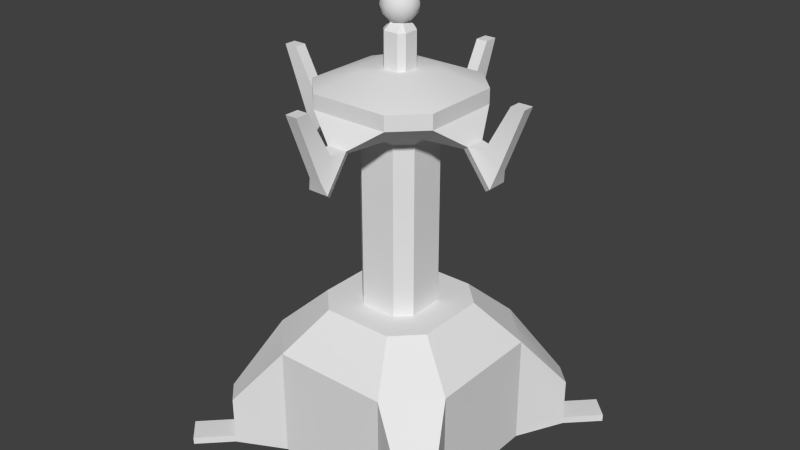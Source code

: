 # Source: ShieldGenerator.blend  (saved by Blender 2.74.0; exported with 4.5.12 LTS)
import bpy
from mathutils import Matrix  # noqa: F401  (used for matrix-valued properties, if any)

bpy.ops.wm.read_factory_settings(use_empty=True)
scene = bpy.context.scene
scene.name = 'Scene'

# ---- collections
col_collection_1 = bpy.data.collections.new('Collection 1'); scene.collection.children.link(col_collection_1)

# ---- materials (node trees are filled in below, after node groups)
mat_material = bpy.data.materials.new('Material')
mat_material.alpha_threshold = 0.0
mat_material.use_transparent_shadow = False
mat_material.roughness = 0.5
mat_material.line_color = (0.0, 0.0, 0.0, 1.0)

# ---- material node trees

# ---- world
world_world = bpy.data.worlds.new('World'); scene.world = world_world
world_world.color = (0.05088, 0.05088, 0.05088)
world_world.use_sun_shadow = False
world_world.sun_shadow_jitter_overblur = 0.0
world_world.cycles.sampling_method = 'MANUAL'
world_world.cycles.sample_map_resolution = 256

# ---- meshes
me_cube = bpy.data.meshes.new('Cube')
me_cube.from_pydata([(0.175, 0.3011, 0.0003151), (0.3011, 0.175, 0.0003151), (0.3011, -0.175, 0.0003151), (0.175, -0.3011, 0.0003151), (-0.175, -0.3011, 0.0003151), (-0.3011, -0.175, 0.0003151), (-0.3011, 0.175, 0.0003151), (-0.175, 0.3011, 0.0003151), (0.3011, 0.175, 0.3308), (0.175, 0.3011, 0.3308), (0.175, -0.3011, 0.3308), (0.3011, -0.175, 0.3308), (-0.3011, -0.175, 0.3308), (-0.175, -0.3011, 0.3308), (-0.175, 0.3011, 0.3308), (-0.3011, 0.175, 0.3308), (0.3011, 0.175, 0.0003151), (0.175, 0.3011, 0.0003151), (0.175, 0.3011, 0.3308), (0.3011, 0.175, 0.3308), (0.175, -0.3011, 0.0003151), (0.3011, -0.175, 0.0003151), (0.3011, -0.175, 0.3308), (0.175, -0.3011, 0.3308), (-0.3011, -0.175, 0.0003151), (-0.175, -0.3011, 0.0003151), (-0.175, -0.3011, 0.3308), (-0.3011, -0.175, 0.3308), (-0.175, 0.3011, 0.0003151), (-0.3011, 0.175, 0.0003151), (-0.3011, 0.175, 0.3308), (-0.175, 0.3011, 0.3308), (0.3735, 0.317, 0.0001719), (0.317, 0.3735, 0.0001719), (0.317, 0.3735, 0.1485), (0.3735, 0.317, 0.1485), (0.317, -0.3735, 0.0001719), (0.3735, -0.317, 0.0001719), (0.3735, -0.317, 0.1485), (0.317, -0.3735, 0.1485), (-0.3735, -0.317, 0.0001719), (-0.317, -0.3735, 0.0001719), (-0.317, -0.3735, 0.1485), (-0.3735, -0.317, 0.1485), (-0.317, 0.3735, 0.0001719), (-0.3735, 0.317, 0.0001719), (-0.3735, 0.317, 0.1485), (-0.317, 0.3735, 0.1485), (0.175, 0.3011, 0.0481), (0.3011, 0.175, 0.0481), (0.3011, -0.175, 0.0481), (0.175, -0.3011, 0.0481), (-0.175, -0.3011, 0.0481), (-0.3011, -0.175, 0.0481), (-0.3011, 0.175, 0.0481), (-0.175, 0.3011, 0.0481), (0.175, 0.3011, 0.0481), (0.3011, 0.175, 0.0481), (0.3011, -0.175, 0.0481), (0.175, -0.3011, 0.0481), (-0.175, -0.3011, 0.0481), (-0.3011, -0.175, 0.0481), (-0.3011, 0.175, 0.0481), (-0.175, 0.3011, 0.0481), (0.317, 0.3735, 0.02162), (0.3735, 0.317, 0.02162), (0.3735, -0.317, 0.02162), (0.317, -0.3735, 0.02162), (-0.317, -0.3735, 0.02162), (-0.3735, -0.317, 0.02162), (-0.3735, 0.317, 0.02162), (-0.317, 0.3735, 0.02162), (0.4599, 0.4033, 0.0001719), (0.4033, 0.4599, 0.0001719), (0.4599, 0.4033, 0.02162), (0.4033, -0.4599, 0.0001719), (0.4599, -0.4033, 0.0001719), (0.4033, -0.4599, 0.02162), (-0.4599, -0.4033, 0.0001719), (-0.4033, -0.4599, 0.0001719), (-0.4599, -0.4033, 0.02162), (-0.4033, 0.4599, 0.0001719), (-0.4599, 0.4033, 0.0001719), (-0.4033, 0.4599, 0.02162), (0.4033, 0.4599, 0.02162), (0.4599, -0.4033, 0.02162), (-0.4033, -0.4599, 0.02162), (-0.4599, 0.4033, 0.02162), (0.1056, 0.1816, 0.4458), (0.1816, 0.1056, 0.4458), (0.1816, -0.1056, 0.4458), (0.1056, -0.1816, 0.4458), (-0.1056, -0.1816, 0.4458), (-0.1816, -0.1056, 0.4458), (-0.1816, 0.1056, 0.4458), (-0.1056, 0.1816, 0.4458), (0.05422, 0.09326, 0.4458), (0.09326, 0.05422, 0.4458), (0.09326, -0.05422, 0.4458), (0.05422, -0.09326, 0.4458), (-0.05422, -0.09326, 0.4458), (-0.09326, -0.05422, 0.4458), (-0.09326, 0.05422, 0.4458), (-0.05422, 0.09326, 0.4458), (0.05422, 0.09326, 0.9538), (0.09326, 0.05422, 0.9538), (0.09326, -0.05422, 0.9538), (0.05422, -0.09326, 0.9538), (-0.05422, -0.09326, 0.9538), (-0.09326, -0.05422, 0.9538), (-0.09326, 0.05422, 0.9538), (-0.05422, 0.09326, 0.9538), (0.07432, 0.1278, 0.9857), (0.1278, 0.07431, 0.9857), (0.1278, -0.07432, 0.9857), (0.07431, -0.1278, 0.9857), (-0.07432, -0.1278, 0.9857), (-0.1278, -0.07432, 0.9857), (-0.1278, 0.07431, 0.9857), (-0.07432, 0.1278, 0.9857), (0.1165, 0.2003, 1.04), (0.2003, 0.1165, 1.04), (0.2003, -0.1165, 1.04), (0.1165, -0.2003, 1.04), (-0.1165, -0.2003, 1.04), (-0.2003, -0.1165, 1.04), (-0.2003, 0.1165, 1.04), (-0.1165, 0.2003, 1.04), (-0.01959, 0.2234, 0.9657), (0.01959, 0.2234, 0.9657), (0.2234, 0.01959, 0.9657), (0.2234, -0.01959, 0.9657), (0.01959, -0.2234, 0.9657), (-0.01959, -0.2234, 0.9657), (-0.2234, -0.01959, 0.9657), (-0.2234, 0.01959, 0.9657), (-0.0307, 0.2425, 0.9798), (0.0307, 0.2425, 0.9798), (0.2425, 0.0307, 0.9798), (0.2425, -0.0307, 0.9798), (0.0307, -0.2425, 0.9798), (-0.0307, -0.2425, 0.9798), (-0.2425, -0.0307, 0.9798), (-0.2425, 0.0307, 0.9798), (-0.01959, 0.2942, 0.8703), (0.01959, 0.2942, 0.8703), (0.2942, 0.01959, 0.8703), (0.2942, -0.01959, 0.8703), (0.01959, -0.2942, 0.8703), (-0.01959, -0.2942, 0.8703), (-0.2942, -0.01959, 0.8703), (-0.2942, 0.01959, 0.8703), (-0.0307, 0.3133, 0.8845), (0.0307, 0.3133, 0.8845), (0.3133, 0.0307, 0.8845), (0.3133, -0.0307, 0.8845), (0.0307, -0.3133, 0.8845), (-0.0307, -0.3133, 0.8845), (-0.3133, -0.0307, 0.8845), (-0.3133, 0.0307, 0.8845), (-0.01735, 0.2836, 0.9781), (0.01735, 0.2836, 0.9781), (0.2836, 0.01735, 0.9781), (0.2836, -0.01735, 0.9781), (0.01735, -0.2836, 0.9781), (-0.01735, -0.2836, 0.9781), (-0.2836, -0.01735, 0.9781), (-0.2836, 0.01735, 0.9781), (-0.01735, 0.3236, 0.9243), (0.01735, 0.3236, 0.9243), (0.3236, 0.01735, 0.9243), (0.3236, -0.01735, 0.9243), (0.01735, -0.3236, 0.9243), (-0.01735, -0.3236, 0.9243), (-0.3236, -0.01735, 0.9243), (-0.3236, 0.01735, 0.9243), (-0.01735, 0.3546, 1.11), (0.01735, 0.3546, 1.11), (0.3546, 0.01735, 1.11), (0.3546, -0.01735, 1.11), (0.01735, -0.3546, 1.11), (-0.01735, -0.3546, 1.11), (-0.3546, -0.01735, 1.11), (-0.3546, 0.01735, 1.11), (-0.01735, 0.3946, 1.11), (0.01735, 0.3946, 1.11), (0.3946, 0.01735, 1.11), (0.3946, -0.01735, 1.11), (0.01735, -0.3946, 1.11), (-0.01735, -0.3946, 1.11), (-0.3946, -0.01735, 1.11), (-0.3946, 0.01735, 1.11), (0.1165, 0.2003, 1.083), (0.2003, 0.1165, 1.083), (0.2003, -0.1165, 1.083), (0.1165, -0.2003, 1.083), (-0.1165, -0.2003, 1.083), (-0.2003, -0.1165, 1.083), (-0.2003, 0.1165, 1.083), (-0.1165, 0.2003, 1.083), (0.05457, 0.09387, 1.126), (0.09387, 0.05457, 1.126), (0.09387, -0.05457, 1.126), (0.05457, -0.09387, 1.126), (-0.05457, -0.09387, 1.126), (-0.09387, -0.05457, 1.126), (-0.09387, 0.05457, 1.126), (-0.05457, 0.09387, 1.126), (0.0216, 0.03715, 1.126), (0.03715, 0.0216, 1.126), (0.03715, -0.0216, 1.126), (0.0216, -0.03715, 1.126), (-0.0216, -0.03715, 1.126), (-0.03715, -0.0216, 1.126), (-0.03715, 0.0216, 1.126), (-0.0216, 0.03715, 1.126), (0.0216, 0.03715, 1.226), (0.03715, 0.0216, 1.226), (0.03715, -0.0216, 1.226), (0.0216, -0.03715, 1.226), (-0.0216, -0.03715, 1.226), (-0.03715, -0.0216, 1.226), (-0.03715, 0.0216, 1.226), (-0.0216, 0.03715, 1.226), (0.03834, -0.02785, 1.269), (-0.01464, -0.04507, 1.269), (-0.04739, -2.535e-09, 1.269), (-0.01464, 0.04507, 1.269), (0.03834, 0.02785, 1.269), (0.01464, -0.04507, 1.316), (-0.03834, -0.02785, 1.316), (-0.03834, 0.02785, 1.316), (0.01464, 0.04507, 1.316), (0.04739, -2.535e-09, 1.316), (-8.943e-09, -2.535e-09, 1.346), (-0.008607, -0.02649, 1.248), (0.02253, -0.01637, 1.248), (0.01393, -0.04286, 1.265), (0.04507, -2.535e-09, 1.265), (0.02253, 0.01637, 1.248), (-0.02785, -2.535e-09, 1.248), (-0.03646, -0.02649, 1.265), (-0.008607, 0.02649, 1.248), (-0.03646, 0.02649, 1.265), (0.01393, 0.04286, 1.265), (0.05039, -0.01637, 1.293), (0.05039, 0.01637, 1.293), (-8.943e-09, -0.05298, 1.293), (0.03114, -0.04286, 1.293), (-0.05039, -0.01637, 1.293), (-0.03114, -0.04286, 1.293), (-0.03114, 0.04286, 1.293), (-0.05039, 0.01637, 1.293), (0.03114, 0.04286, 1.293), (-8.943e-09, 0.05298, 1.293), (0.03646, -0.02649, 1.32), (-0.01393, -0.04286, 1.32), (-0.04507, -2.535e-09, 1.32), (-0.01393, 0.04286, 1.32), (0.03646, 0.02649, 1.32), (0.008607, -0.02649, 1.338), (0.02785, -2.535e-09, 1.338), (-0.02253, -0.01637, 1.338), (-0.02253, 0.01637, 1.338), (0.008607, 0.02649, 1.338)], [(11, 22), (9, 18)], [(48, 0, 7, 55), (51, 10, 13, 52), (53, 12, 15, 54), (15, 12, 93, 94), (49, 8, 11, 50), (70, 71, 83, 87), (27, 12, 53, 61, 69, 43), (23, 10, 51, 59, 67, 39), (48, 18, 34, 64, 56, 9), (0, 1, 2, 3, 4, 5, 6, 7), (11, 8, 89, 90), (36, 37, 76, 75), (25, 4, 52, 60, 68, 41), (14, 31, 47, 46, 30, 15), (9, 14, 95, 88), (32, 33, 73, 72), (10, 11, 90, 91), (49, 16, 32, 65, 57, 1), (9, 19, 35, 34, 18, 8), (53, 24, 40, 69, 61, 5), (52, 26, 42, 68, 60, 13), (94, 93, 101, 102), (71, 44, 81, 83), (14, 15, 94, 95), (64, 65, 74, 84), (31, 14, 55, 63, 71, 47), (64, 34, 35, 65), (66, 38, 39, 67), (68, 42, 43, 69), (70, 46, 47, 71), (69, 40, 78, 80), (8, 9, 88, 89), (17, 0, 48, 56, 64, 33), (21, 2, 50, 58, 66, 37), (4, 25, 41, 40, 24, 5), (12, 27, 43, 42, 26, 13), (13, 10, 91, 92), (33, 64, 84, 73), (12, 13, 92, 93), (67, 36, 75, 77), (0, 17, 33, 32, 16, 1), (19, 8, 49, 57, 65, 35), (54, 30, 46, 70, 62, 15), (7, 6, 29, 45, 44, 28), (44, 45, 82, 81), (68, 69, 80, 86), (76, 85, 77, 75), (37, 66, 85, 76), (66, 67, 77, 85), (41, 68, 86, 79), (40, 41, 79, 78), (29, 6, 54, 62, 70, 45), (45, 70, 87, 82), (65, 32, 72, 74), (73, 84, 74, 72), (50, 22, 38, 66, 58, 11), (2, 21, 37, 36, 20, 3), (82, 87, 83, 81), (55, 28, 44, 71, 63, 7), (11, 23, 39, 38, 22, 10), (51, 20, 36, 67, 59, 3), (79, 86, 80, 78), (1, 49, 50, 2), (5, 53, 54, 6), (3, 51, 52, 4), (9, 48, 55, 14), (102, 101, 109, 110), (92, 91, 99, 100), (90, 89, 97, 98), (88, 95, 103, 96), (95, 94, 102, 103), (93, 92, 100, 101), (91, 90, 98, 99), (89, 88, 96, 97), (110, 109, 117, 118), (100, 99, 107, 108), (98, 97, 105, 106), (96, 103, 111, 104), (103, 102, 110, 111), (101, 100, 108, 109), (99, 98, 106, 107), (97, 96, 104, 105), (124, 116, 133, 141), (108, 107, 115, 116), (106, 105, 113, 114), (104, 111, 119, 112), (111, 110, 118, 119), (109, 108, 116, 117), (107, 106, 114, 115), (105, 104, 112, 113), (126, 125, 197, 198), (112, 119, 128, 129), (122, 114, 131, 139), (116, 115, 132, 133), (119, 118, 126, 127), (117, 116, 124, 125), (115, 114, 122, 123), (113, 112, 120, 121), (137, 129, 145, 153), (135, 134, 150, 151), (157, 156, 172, 173), (138, 139, 163, 162), (126, 118, 135, 143), (123, 124, 141, 140), (127, 120, 137, 136), (119, 127, 136, 128), (118, 117, 134, 135), (113, 121, 138, 130), (114, 113, 130, 131), (115, 123, 140, 132), (117, 125, 142, 134), (125, 126, 143, 142), (121, 122, 139, 138), (120, 112, 129, 137), (151, 150, 158, 159), (149, 148, 156, 157), (147, 146, 154, 155), (145, 144, 152, 153), (131, 130, 146, 147), (139, 131, 147, 155), (141, 133, 149, 157), (143, 135, 151, 159), (139, 155, 171, 163), (142, 143, 167, 166), (128, 136, 152, 144), (133, 132, 148, 149), (130, 138, 154, 146), (129, 128, 144, 145), (132, 140, 156, 148), (134, 142, 158, 150), (166, 167, 183, 182), (171, 170, 186, 187), (175, 174, 190, 191), (167, 175, 191, 183), (143, 159, 175, 167), (156, 140, 164, 172), (153, 152, 168, 169), (141, 157, 173, 165), (137, 153, 169, 161), (140, 141, 165, 164), (159, 158, 174, 175), (154, 138, 162, 170), (152, 136, 160, 168), (136, 137, 161, 160), (155, 154, 170, 171), (158, 142, 166, 174), (178, 179, 187, 186), (182, 183, 191, 190), (180, 181, 189, 188), (176, 177, 185, 184), (172, 164, 180, 188), (162, 163, 179, 178), (161, 169, 185, 177), (170, 162, 178, 186), (174, 166, 182, 190), (173, 172, 188, 189), (169, 168, 184, 185), (168, 160, 176, 184), (164, 165, 181, 180), (165, 173, 189, 181), (160, 161, 177, 176), (163, 171, 187, 179), (198, 197, 205, 206), (124, 123, 195, 196), (122, 121, 193, 194), (120, 127, 199, 192), (127, 126, 198, 199), (125, 124, 196, 197), (123, 122, 194, 195), (121, 120, 192, 193), (206, 205, 213, 214), (196, 195, 203, 204), (194, 193, 201, 202), (192, 199, 207, 200), (199, 198, 206, 207), (197, 196, 204, 205), (195, 194, 202, 203), (193, 192, 200, 201), (214, 213, 221, 222), (204, 203, 211, 212), (202, 201, 209, 210), (200, 207, 215, 208), (207, 206, 214, 215), (205, 204, 212, 213), (203, 202, 210, 211), (201, 200, 208, 209), (217, 216, 223, 222, 221, 220, 219, 218), (212, 211, 219, 220), (210, 209, 217, 218), (208, 215, 223, 216), (215, 214, 222, 223), (213, 212, 220, 221), (211, 210, 218, 219), (209, 208, 216, 217), (224, 236, 238), (224, 238, 245), (225, 237, 247), (226, 241, 249), (227, 243, 251), (228, 244, 253), (224, 245, 248), (225, 247, 250), (226, 249, 252), (227, 251, 254), (228, 253, 246), (229, 255, 260), (230, 256, 262), (231, 257, 263), (232, 258, 264), (233, 259, 261), (261, 264, 234), (261, 259, 264), (259, 232, 264), (264, 263, 234), (264, 258, 263), (258, 231, 263), (263, 262, 234), (263, 257, 262), (257, 230, 262), (262, 260, 234), (262, 256, 260), (256, 229, 260), (260, 261, 234), (260, 255, 261), (255, 233, 261), (246, 259, 233), (246, 253, 259), (253, 232, 259), (254, 258, 232), (254, 251, 258), (251, 231, 258), (252, 257, 231), (252, 249, 257), (249, 230, 257), (250, 256, 230), (250, 247, 256), (247, 229, 256), (248, 255, 229), (248, 245, 255), (245, 233, 255), (253, 254, 232), (253, 244, 254), (244, 227, 254), (251, 252, 231), (251, 243, 252), (243, 226, 252), (249, 250, 230), (249, 241, 250), (241, 225, 250), (247, 248, 229), (247, 237, 248), (237, 224, 248), (245, 246, 233), (245, 238, 246), (238, 228, 246), (239, 244, 228), (239, 242, 244), (242, 227, 244), (242, 243, 227), (242, 240, 243), (240, 226, 243), (240, 241, 226), (240, 235, 241), (235, 225, 241), (238, 239, 228), (238, 236, 239), (235, 237, 225), (235, 236, 237), (236, 224, 237), (220, 235, 240, 221), (242, 223, 222, 240), (235, 220, 219, 236), (236, 218, 217, 239), (223, 242, 239, 216), (216, 239, 217), (218, 236, 219), (221, 240, 222)])
me_cube.polygons.foreach_set('use_smooth', [True] * 277)
_uv = me_cube.uv_layers.new(name='UVMap')
_uv.uv.foreach_set('vector', [0.4796, 0.8992, 0.4647, 0.9025, 0.4675, 0.7912, 0.4807, 0.7914, 0.07643, 0.3395, 0.1584, 0.3065, 0.1176, 0.205, 0.03562, 0.2379, 0.1055, 0.07761, 0.1361, 0.1492, 0.2271, 0.101, 0.1926, 0.03414, 0.2271, 0.101, 0.1361, 0.1492, 0.1818, 0.1796, 0.2318, 0.1494, 0.3051, 0.3973, 0.2405, 0.4307, 0.1991, 0.3508, 0.2637, 0.3174, 0.4796, 0.7389, 0.4862, 0.7613, 0.4833, 0.7574, 0.4843, 0.7585, 0.1349, 0.1493, 0.1361, 0.1492, 0.1055, 0.07761, 0.1045, 0.07808, 0.05302, 0.1001, 0.07737, 0.1303, 0.159, 0.3079, 0.1584, 0.3065, 0.07643, 0.3395, 0.07702, 0.3409, 0.0975, 0.3896, 0.1247, 0.3658, 0.2863, 0.5286, 0.234, 0.4764, 0.2969, 0.4584, 0.3261, 0.4584, 0.3142, 0.4984, 0.233, 0.4773, 0.4647, 0.9025, 0.4293, 0.931, 0.33, 0.9488, 0.2997, 0.9152, 0.279, 0.8149, 0.3106, 0.7756, 0.4342, 0.7449, 0.4675, 0.7912, 0.1991, 0.3508, 0.2405, 0.4307, 0.1948, 0.4338, 0.1694, 0.3863, 0.2798, 0.9502, 0.2939, 0.9606, 0.284, 0.9559, 0.2849, 0.9563, 0.2789, 0.8145, 0.279, 0.8149, 0.2654, 0.8214, 0.2654, 0.8212, 0.2549, 0.7785, 0.2611, 0.778, 0.2762, 0.1059, 0.2759, 0.105, 0.2812, 0.05711, 0.2629, 0.1672, 0.2283, 0.1003, 0.2271, 0.101, 0.233, 0.4773, 0.1695, 0.5433, 0.1509, 0.5001, 0.1892, 0.4603, 0.4618, 0.9536, 0.4735, 0.9407, 0.4677, 0.95, 0.4681, 0.9491, 0.1584, 0.3065, 0.2052, 0.3373, 0.1694, 0.3863, 0.1982, 0.2663, 0.4315, 0.9429, 0.4295, 0.9309, 0.4272, 0.919, 0.4653, 0.9536, 0.4701, 0.9793, 0.4293, 0.931, 0.233, 0.4773, 0.2413, 0.4309, 0.2956, 0.4415, 0.2969, 0.4584, 0.2459, 0.4789, 0.2405, 0.4307, 0.3071, 0.7628, 0.3104, 0.7756, 0.2697, 0.7612, 0.266, 0.7623, 0.2532, 0.7362, 0.3106, 0.7756, 0.03562, 0.2379, 0.117, 0.2035, 0.06072, 0.1483, 0.03344, 0.1173, 0.0001384, 0.158, 0.1176, 0.205, 0.2318, 0.1494, 0.1818, 0.1796, 0.2072, 0.1944, 0.2339, 0.1782, 0.4862, 0.7613, 0.4834, 0.7625, 0.4832, 0.7567, 0.4833, 0.7574, 0.2762, 0.1059, 0.2271, 0.101, 0.2318, 0.1494, 0.2615, 0.1535, 0.4793, 0.9417, 0.4653, 0.9536, 0.4674, 0.9494, 0.4671, 0.9505, 0.2759, 0.105, 0.2762, 0.1059, 0.3261, 0.07133, 0.3255, 0.07046, 0.3013, 0.03364, 0.2812, 0.05711, 0.3261, 0.4584, 0.2969, 0.4584, 0.2956, 0.4415, 0.325, 0.4373, 0.116, 0.4074, 0.1392, 0.3804, 0.1247, 0.3658, 0.0975, 0.3896, 0.03344, 0.1173, 0.06072, 0.1483, 0.07737, 0.1303, 0.05302, 0.1001, 0.285, 0.02063, 0.2643, 0.04655, 0.2812, 0.05711, 0.3013, 0.03364, 0.266, 0.7623, 0.2697, 0.7612, 0.2643, 0.7678, 0.265, 0.7674, 0.2405, 0.4307, 0.233, 0.4773, 0.1892, 0.4603, 0.1948, 0.4338, 0.4648, 0.9029, 0.4647, 0.9025, 0.4796, 0.8992, 0.4796, 0.8995, 0.4793, 0.9417, 0.4735, 0.9407, 0.3296, 0.949, 0.33, 0.9488, 0.3349, 0.9622, 0.3347, 0.9623, 0.2936, 0.9664, 0.2939, 0.9606, 0.279, 0.8149, 0.2789, 0.8145, 0.2611, 0.778, 0.2697, 0.7612, 0.007432, 0.9647, 0.3106, 0.7756, 0.1361, 0.1492, 0.1349, 0.1493, 0.07737, 0.1303, 0.06072, 0.1483, 0.06699, 0.25, 0.1176, 0.205, 0.1176, 0.205, 0.1584, 0.3065, 0.1982, 0.2663, 0.1728, 0.2091, 0.4735, 0.9407, 0.4793, 0.9417, 0.4671, 0.9505, 0.4677, 0.95, 0.1361, 0.1492, 0.1176, 0.205, 0.1728, 0.2091, 0.1818, 0.1796, 0.2802, 0.9538, 0.2798, 0.9502, 0.2849, 0.9563, 0.2847, 0.9556, 0.4647, 0.9025, 0.4648, 0.9029, 0.4735, 0.9407, 0.4618, 0.9536, 0.007432, 0.9647, 0.4293, 0.931, 0.2411, 0.4319, 0.2405, 0.4307, 0.3051, 0.3973, 0.3056, 0.3984, 0.325, 0.4373, 0.2956, 0.4415, 0.1926, 0.03414, 0.2283, 0.1003, 0.2643, 0.04655, 0.285, 0.02063, 0.2481, 0.0001384, 0.2271, 0.101, 0.4675, 0.7912, 0.4342, 0.7449, 0.4344, 0.7445, 0.4759, 0.7466, 0.4834, 0.7625, 0.4681, 0.7903, 0.4834, 0.7625, 0.4759, 0.7466, 0.484, 0.7576, 0.4832, 0.7567, 0.2549, 0.7785, 0.266, 0.7623, 0.265, 0.7674, 0.265, 0.7661, 0.284, 0.9559, 0.2835, 0.9553, 0.2847, 0.9556, 0.2849, 0.9563, 0.2939, 0.9606, 0.2936, 0.9664, 0.2835, 0.9553, 0.284, 0.9559, 0.2936, 0.9664, 0.2802, 0.9538, 0.2847, 0.9556, 0.2835, 0.9553, 0.2611, 0.778, 0.2549, 0.7785, 0.265, 0.7661, 0.2645, 0.7668, 0.2697, 0.7612, 0.2611, 0.778, 0.2645, 0.7668, 0.2643, 0.7678, 0.4344, 0.7445, 0.4342, 0.7449, 0.4268, 0.7281, 0.427, 0.728, 0.4796, 0.7389, 0.4759, 0.7466, 0.4759, 0.7466, 0.4796, 0.7389, 0.4843, 0.7585, 0.484, 0.7576, 0.4653, 0.9536, 0.4618, 0.9536, 0.4681, 0.9491, 0.4674, 0.9494, 0.4677, 0.95, 0.4671, 0.9505, 0.4674, 0.9494, 0.4681, 0.9491, 0.2637, 0.3174, 0.1985, 0.3497, 0.1392, 0.3804, 0.116, 0.4074, 0.1623, 0.4281, 0.1991, 0.3508, 0.33, 0.9488, 0.3296, 0.949, 0.2939, 0.9606, 0.3117, 0.9128, 0.2998, 0.9154, 0.2997, 0.9152, 0.484, 0.7576, 0.4843, 0.7585, 0.4833, 0.7574, 0.4832, 0.7567, 0.4807, 0.7914, 0.4675, 0.7909, 0.4834, 0.7625, 0.4862, 0.7613, 0.4781, 0.7944, 0.4675, 0.7912, 0.2052, 0.3373, 0.1579, 0.3073, 0.1247, 0.3658, 0.1392, 0.3804, 0.1985, 0.3497, 0.1584, 0.3065, 0.2878, 0.9179, 0.2998, 0.9154, 0.2798, 0.9502, 0.2802, 0.9538, 0.254, 0.9609, 0.2997, 0.9152, 0.2645, 0.7668, 0.265, 0.7661, 0.265, 0.7674, 0.2643, 0.7678, 0.4293, 0.931, 0.4315, 0.9429, 0.3349, 0.9622, 0.33, 0.9488, 0.3106, 0.7756, 0.3071, 0.7628, 0.4268, 0.7281, 0.4342, 0.7449, 0.2997, 0.9152, 0.2878, 0.9179, 0.2654, 0.8214, 0.279, 0.8149, 0.233, 0.4773, 0.2863, 0.5286, 0.2228, 0.5946, 0.1695, 0.5433, 0.4987, 0.2944, 0.4983, 0.4112, 0.4138, 0.3511, 0.4123, 0.35, 0.1728, 0.2091, 0.1982, 0.2663, 0.2163, 0.2408, 0.2025, 0.2105, 0.1694, 0.3863, 0.1948, 0.4338, 0.1691, 0.434, 0.1553, 0.4093, 0.2982, 0.2029, 0.2615, 0.1535, 0.2498, 0.1808, 0.2686, 0.2062, 0.2615, 0.1535, 0.2318, 0.1494, 0.2339, 0.1782, 0.2498, 0.1808, 0.1818, 0.1796, 0.1728, 0.2091, 0.2025, 0.2105, 0.2072, 0.1944, 0.1982, 0.2663, 0.2291, 0.2778, 0.2321, 0.2467, 0.2163, 0.2408, 0.1948, 0.4338, 0.2982, 0.2029, 0.2686, 0.2062, 0.2662, 0.2222, 0.5893, 0.03096, 0.5895, 0.09449, 0.5801, 0.08584, 0.581, 0.04365, 0.4701, 0.4382, 0.3536, 0.4381, 0.4136, 0.3536, 0.4145, 0.3522, 0.3264, 0.4099, 0.3264, 0.2931, 0.4109, 0.3533, 0.4124, 0.3542, 0.3545, 0.2659, 0.4716, 0.2659, 0.4111, 0.3507, 0.4103, 0.3522, 0.4716, 0.2659, 0.4987, 0.2944, 0.4123, 0.35, 0.4111, 0.3507, 0.4983, 0.4112, 0.4701, 0.4382, 0.4145, 0.3522, 0.4138, 0.3511, 0.3536, 0.4381, 0.3264, 0.4099, 0.4124, 0.3542, 0.4136, 0.3536, 0.3264, 0.2931, 0.3545, 0.2659, 0.4103, 0.3522, 0.4109, 0.3533, 0.5356, 0.08196, 0.541, 0.1035, 0.511, 0.08358, 0.511, 0.08621, 0.5486, 0.1243, 0.4671, 0.1243, 0.4712, 0.1031, 0.541, 0.1035, 0.4251, 0.09653, 0.4249, 0.033, 0.4343, 0.04166, 0.4334, 0.08385, 0.4658, 0.003199, 0.5473, 0.003199, 0.5431, 0.02437, 0.4734, 0.024, 0.5473, 0.003199, 0.5893, 0.03096, 0.581, 0.04365, 0.5431, 0.02437, 0.5895, 0.09449, 0.5486, 0.1243, 0.541, 0.1035, 0.5801, 0.08584, 0.4671, 0.1243, 0.4251, 0.09653, 0.4334, 0.08385, 0.4712, 0.1031, 0.4249, 0.033, 0.4658, 0.003199, 0.4734, 0.024, 0.4343, 0.04166, 0.5697, 0.05981, 0.5708, 0.0716, 0.5537, 0.07164, 0.5531, 0.05814, 0.4734, 0.024, 0.5431, 0.02437, 0.5107, 0.03998, 0.5034, 0.0439, 0.4446, 0.06769, 0.4334, 0.08385, 0.413, 0.06483, 0.3997, 0.06604, 0.541, 0.1035, 0.4712, 0.1031, 0.5037, 0.0875, 0.511, 0.08358, 0.5431, 0.02437, 0.581, 0.04365, 0.5697, 0.05981, 0.5368, 0.04488, 0.5801, 0.08584, 0.541, 0.1035, 0.5356, 0.08196, 0.5708, 0.0716, 0.4712, 0.1031, 0.4334, 0.08385, 0.4446, 0.06769, 0.4775, 0.08261, 0.4343, 0.04166, 0.4734, 0.024, 0.4788, 0.04553, 0.4436, 0.0559, 0.5034, 0.04128, 0.5034, 0.0439, 0.5075, 0.04, 0.5074, 0.03959, 0.6014, 0.06267, 0.6069, 0.06655, 0.6411, 0.06692, 0.6412, 0.06602, 0.5069, 0.0879, 0.5068, 0.08802, 0.5066, 0.08823, 0.507, 0.08803, 0.4005, 0.05831, 0.3997, 0.06604, 0.3531, 0.06088, 0.3543, 0.06173, 0.5697, 0.05981, 0.581, 0.04365, 0.6014, 0.06267, 0.6147, 0.06147, 0.4775, 0.08261, 0.5356, 0.08196, 0.511, 0.08621, 0.5022, 0.08868, 0.5368, 0.04488, 0.4788, 0.04553, 0.5034, 0.04128, 0.5122, 0.0388, 0.5431, 0.02437, 0.5368, 0.04488, 0.5122, 0.0388, 0.5107, 0.03998, 0.581, 0.04365, 0.5801, 0.08584, 0.6069, 0.06655, 0.6014, 0.06267, 0.4343, 0.04166, 0.4436, 0.0559, 0.4005, 0.05831, 0.4074, 0.06095, 0.4334, 0.08385, 0.4343, 0.04166, 0.4074, 0.06095, 0.413, 0.06483, 0.4712, 0.1031, 0.4775, 0.08261, 0.5022, 0.08868, 0.5037, 0.0875, 0.5801, 0.08584, 0.5708, 0.0716, 0.6139, 0.06919, 0.6069, 0.06655, 0.5708, 0.0716, 0.5697, 0.05981, 0.6147, 0.06147, 0.6139, 0.06919, 0.4436, 0.0559, 0.4446, 0.06769, 0.3997, 0.06604, 0.4005, 0.05831, 0.4788, 0.04553, 0.4734, 0.024, 0.5034, 0.0439, 0.5034, 0.04128, 0.6412, 0.06602, 0.6411, 0.06692, 0.6432, 0.06936, 0.645, 0.06322, 0.5069, 0.08749, 0.5067, 0.08771, 0.5068, 0.08802, 0.5069, 0.0879, 0.3732, 0.06148, 0.3733, 0.06058, 0.3712, 0.05814, 0.3694, 0.06428, 0.5075, 0.04, 0.5077, 0.03978, 0.5076, 0.03947, 0.5074, 0.03959, 0.413, 0.06483, 0.4074, 0.06095, 0.3733, 0.06058, 0.3732, 0.06148, 0.3997, 0.06604, 0.413, 0.06483, 0.3732, 0.06148, 0.3694, 0.06428, 0.511, 0.08621, 0.511, 0.08358, 0.5069, 0.08749, 0.5069, 0.0879, 0.6147, 0.06147, 0.6014, 0.06267, 0.6412, 0.06602, 0.645, 0.06322, 0.3997, 0.06604, 0.3694, 0.06428, 0.3686, 0.06758, 0.3531, 0.06088, 0.6139, 0.06919, 0.6147, 0.06147, 0.6613, 0.06662, 0.6601, 0.06577, 0.5107, 0.03998, 0.5122, 0.0388, 0.5076, 0.03947, 0.5077, 0.03978, 0.511, 0.08358, 0.5037, 0.0875, 0.5067, 0.08771, 0.5069, 0.08749, 0.4074, 0.06095, 0.4005, 0.05831, 0.3712, 0.05814, 0.3733, 0.06058, 0.5034, 0.0439, 0.5107, 0.03998, 0.5077, 0.03978, 0.5075, 0.04, 0.5037, 0.0875, 0.5022, 0.08868, 0.5068, 0.08802, 0.5067, 0.08771, 0.6069, 0.06655, 0.6139, 0.06919, 0.6432, 0.06936, 0.6411, 0.06692, 0.6601, 0.06577, 0.6613, 0.06662, 0.9172, 0.06288, 0.927, 0.07756, 0.3686, 0.06758, 0.3693, 0.0538, 0.03175, 0.05537, 0.0648, 0.0683, 0.6458, 0.05992, 0.6451, 0.0737, 0.9826, 0.07213, 0.9496, 0.0592, 0.6613, 0.06662, 0.6458, 0.05992, 0.9496, 0.0592, 0.9172, 0.06288, 0.6147, 0.06147, 0.645, 0.06322, 0.6458, 0.05992, 0.6613, 0.06662, 0.5068, 0.08802, 0.5022, 0.08868, 0.5059, 0.08894, 0.5066, 0.08823, 0.5074, 0.03959, 0.5076, 0.03947, 0.5078, 0.03925, 0.5073, 0.03946, 0.511, 0.08621, 0.5069, 0.0879, 0.507, 0.08803, 0.5078, 0.08795, 0.5034, 0.04128, 0.5074, 0.03959, 0.5073, 0.03946, 0.5066, 0.03953, 0.5022, 0.08868, 0.511, 0.08621, 0.5078, 0.08795, 0.5059, 0.08894, 0.645, 0.06322, 0.6432, 0.06936, 0.6451, 0.0737, 0.6458, 0.05992, 0.3712, 0.05814, 0.4005, 0.05831, 0.3543, 0.06173, 0.3693, 0.0538, 0.5076, 0.03947, 0.5122, 0.0388, 0.5084, 0.03855, 0.5078, 0.03925, 0.5122, 0.0388, 0.5034, 0.04128, 0.5066, 0.03953, 0.5084, 0.03855, 0.3694, 0.06428, 0.3712, 0.05814, 0.3693, 0.0538, 0.3686, 0.06758, 0.6432, 0.06936, 0.6139, 0.06919, 0.6601, 0.06577, 0.6451, 0.0737, 0.08734, 0.04994, 0.09722, 0.06462, 0.0648, 0.0683, 0.03175, 0.05537, 0.927, 0.07756, 0.9172, 0.06288, 0.9496, 0.0592, 0.9826, 0.07213, 0.5068, 0.0884, 0.5069, 0.08835, 0.5068, 0.08833, 0.5067, 0.08837, 0.5076, 0.03909, 0.5075, 0.03914, 0.5075, 0.03915, 0.5076, 0.03912, 0.5066, 0.08823, 0.5059, 0.08894, 0.5068, 0.0884, 0.5067, 0.08837, 0.3543, 0.06173, 0.3531, 0.06088, 0.09722, 0.06462, 0.08734, 0.04994, 0.5066, 0.03953, 0.5073, 0.03946, 0.5075, 0.03915, 0.5075, 0.03914, 0.3693, 0.0538, 0.3543, 0.06173, 0.08734, 0.04994, 0.03175, 0.05537, 0.6451, 0.0737, 0.6601, 0.06577, 0.927, 0.07756, 0.9826, 0.07213, 0.507, 0.08803, 0.5066, 0.08823, 0.5067, 0.08837, 0.5068, 0.08833, 0.5073, 0.03946, 0.5078, 0.03925, 0.5076, 0.03912, 0.5075, 0.03915, 0.5078, 0.03925, 0.5084, 0.03855, 0.5076, 0.03909, 0.5076, 0.03912, 0.5059, 0.08894, 0.5078, 0.08795, 0.5069, 0.08835, 0.5068, 0.0884, 0.5078, 0.08795, 0.507, 0.08803, 0.5068, 0.08833, 0.5069, 0.08835, 0.5084, 0.03855, 0.5066, 0.03953, 0.5075, 0.03914, 0.5076, 0.03909, 0.3531, 0.06088, 0.3686, 0.06758, 0.0648, 0.0683, 0.09722, 0.06462, 0.5531, 0.05814, 0.5537, 0.07164, 0.5281, 0.06608, 0.5296, 0.06033, 0.5356, 0.08196, 0.4775, 0.08261, 0.4802, 0.08234, 0.5334, 0.08266, 0.4446, 0.06769, 0.4436, 0.0559, 0.4607, 0.05586, 0.4612, 0.06937, 0.4788, 0.04553, 0.5368, 0.04488, 0.5342, 0.04515, 0.481, 0.04483, 0.5368, 0.04488, 0.5697, 0.05981, 0.5531, 0.05814, 0.5342, 0.04515, 0.5708, 0.0716, 0.5356, 0.08196, 0.5334, 0.08266, 0.5537, 0.07164, 0.4775, 0.08261, 0.4446, 0.06769, 0.4612, 0.06937, 0.4802, 0.08234, 0.4436, 0.0559, 0.4788, 0.04553, 0.481, 0.04483, 0.4607, 0.05586, 0.5296, 0.06033, 0.5281, 0.06608, 0.5167, 0.0631, 0.5184, 0.06204, 0.5334, 0.08266, 0.4802, 0.08234, 0.4937, 0.07079, 0.5191, 0.06993, 0.4612, 0.06937, 0.4607, 0.05586, 0.4863, 0.06139, 0.4847, 0.06719, 0.481, 0.04483, 0.5342, 0.04515, 0.5206, 0.0567, 0.4954, 0.05757, 0.5342, 0.04515, 0.5531, 0.05814, 0.5296, 0.06033, 0.5206, 0.0567, 0.5537, 0.07164, 0.5334, 0.08266, 0.5191, 0.06993, 0.5281, 0.06608, 0.4802, 0.08234, 0.4612, 0.06937, 0.4847, 0.06719, 0.4937, 0.07079, 0.4607, 0.05586, 0.481, 0.04483, 0.4954, 0.05757, 0.4863, 0.06139, 0.09941, 0.8167, 0.09776, 0.8177, 0.1265, 0.8265, 0.1041, 0.8457, 0.5191, 0.06993, 0.4937, 0.07079, 0.5007, 0.06546, 0.5114, 0.06421, 0.4847, 0.06719, 0.4863, 0.06139, 0.4979, 0.06408, 0.4959, 0.06547, 0.4954, 0.05757, 0.5206, 0.0567, 0.5133, 0.0622, 0.5032, 0.06339, 0.5206, 0.0567, 0.5296, 0.06033, 0.5184, 0.06204, 0.5133, 0.0622, 0.5281, 0.06608, 0.5191, 0.06993, 0.5114, 0.06421, 0.5167, 0.0631, 0.4937, 0.07079, 0.4847, 0.06719, 0.4959, 0.06547, 0.5007, 0.06546, 0.4863, 0.06139, 0.4954, 0.05757, 0.5032, 0.06339, 0.4979, 0.06408, 0.1474, 0.8336, 0.1431, 0.838, 0.1311, 0.838, 0.1268, 0.8336, 0.1268, 0.8216, 0.1311, 0.8173, 0.1431, 0.8173, 0.1474, 0.8216, 0.09754, 0.8186, 0.09842, 0.8204, 0.1071, 0.7918, 0.1265, 0.8141, 0.09932, 0.8207, 0.101, 0.8198, 0.07225, 0.8111, 0.0946, 0.7918, 0.1011, 0.8188, 0.1003, 0.817, 0.0916, 0.8457, 0.07223, 0.8234, 0.1003, 0.817, 0.09941, 0.8167, 0.1041, 0.8457, 0.0916, 0.8457, 0.09776, 0.8177, 0.09754, 0.8186, 0.1265, 0.8141, 0.1265, 0.8265, 0.09842, 0.8204, 0.09932, 0.8207, 0.0946, 0.7918, 0.1071, 0.7918, 0.101, 0.8198, 0.1011, 0.8188, 0.07223, 0.8234, 0.07225, 0.8111, 0.03649, 0.8099, 0.02328, 0.7918, 0.04187, 0.807, 0.03649, 0.8099, 0.04187, 0.807, 0.04021, 0.8122, 0.03316, 0.8202, 0.03202, 0.8141, 0.03647, 0.8173, 0.04187, 0.8265, 0.03578, 0.8257, 0.04019, 0.8225, 0.05057, 0.8202, 0.04796, 0.8257, 0.04624, 0.8205, 0.04725, 0.8099, 0.05172, 0.8141, 0.04624, 0.8142, 0.03649, 0.8099, 0.04021, 0.8122, 0.0375, 0.8142, 0.03316, 0.8202, 0.03647, 0.8173, 0.0375, 0.8205, 0.04187, 0.8265, 0.04019, 0.8225, 0.04354, 0.8225, 0.05057, 0.8202, 0.04624, 0.8205, 0.04727, 0.8173, 0.04725, 0.8099, 0.04624, 0.8142, 0.04353, 0.8122, 0.03877, 0.8163, 0.04014, 0.815, 0.04045, 0.8169, 0.03995, 0.82, 0.03906, 0.8183, 0.04099, 0.8186, 0.04379, 0.82, 0.04187, 0.8203, 0.04275, 0.8186, 0.04497, 0.8163, 0.04468, 0.8183, 0.04329, 0.8169, 0.04187, 0.8141, 0.0436, 0.815, 0.04187, 0.8159, 0.04187, 0.8159, 0.04329, 0.8169, 0.04187, 0.8173, 0.04187, 0.8159, 0.0436, 0.815, 0.04329, 0.8169, 0.0436, 0.815, 0.04497, 0.8163, 0.04329, 0.8169, 0.04329, 0.8169, 0.04275, 0.8186, 0.04187, 0.8173, 0.04329, 0.8169, 0.04468, 0.8183, 0.04275, 0.8186, 0.04468, 0.8183, 0.04379, 0.82, 0.04275, 0.8186, 0.04275, 0.8186, 0.04099, 0.8186, 0.04187, 0.8173, 0.04275, 0.8186, 0.04187, 0.8203, 0.04099, 0.8186, 0.04187, 0.8203, 0.03995, 0.82, 0.04099, 0.8186, 0.04099, 0.8186, 0.04045, 0.8169, 0.04187, 0.8173, 0.04099, 0.8186, 0.03906, 0.8183, 0.04045, 0.8169, 0.03906, 0.8183, 0.03877, 0.8163, 0.04045, 0.8169, 0.04045, 0.8169, 0.04187, 0.8159, 0.04187, 0.8173, 0.04045, 0.8169, 0.04014, 0.815, 0.04187, 0.8159, 0.04014, 0.815, 0.04187, 0.8141, 0.04187, 0.8159, 0.04353, 0.8122, 0.0436, 0.815, 0.04187, 0.8141, 0.04353, 0.8122, 0.04624, 0.8142, 0.0436, 0.815, 0.04624, 0.8142, 0.04497, 0.8163, 0.0436, 0.815, 0.04727, 0.8173, 0.04468, 0.8183, 0.04497, 0.8163, 0.04727, 0.8173, 0.04624, 0.8205, 0.04468, 0.8183, 0.04624, 0.8205, 0.04379, 0.82, 0.04468, 0.8183, 0.04354, 0.8225, 0.04187, 0.8203, 0.04379, 0.82, 0.04354, 0.8225, 0.04019, 0.8225, 0.04187, 0.8203, 0.04019, 0.8225, 0.03995, 0.82, 0.04187, 0.8203, 0.0375, 0.8205, 0.03906, 0.8183, 0.03995, 0.82, 0.0375, 0.8205, 0.03647, 0.8173, 0.03906, 0.8183, 0.03647, 0.8173, 0.03877, 0.8163, 0.03906, 0.8183, 0.0375, 0.8142, 0.04014, 0.815, 0.03877, 0.8163, 0.0375, 0.8142, 0.04021, 0.8122, 0.04014, 0.815, 0.04021, 0.8122, 0.04187, 0.8141, 0.04014, 0.815, 0.04624, 0.8142, 0.04727, 0.8173, 0.04497, 0.8163, 0.04624, 0.8142, 0.05172, 0.8141, 0.04727, 0.8173, 0.05172, 0.8141, 0.05057, 0.8202, 0.04727, 0.8173, 0.04624, 0.8205, 0.04354, 0.8225, 0.04379, 0.82, 0.04624, 0.8205, 0.04796, 0.8257, 0.04354, 0.8225, 0.04796, 0.8257, 0.04187, 0.8265, 0.04354, 0.8225, 0.04019, 0.8225, 0.0375, 0.8205, 0.03995, 0.82, 0.04019, 0.8225, 0.03578, 0.8257, 0.0375, 0.8205, 0.03578, 0.8257, 0.03316, 0.8202, 0.0375, 0.8205, 0.03647, 0.8173, 0.0375, 0.8142, 0.03877, 0.8163, 0.03647, 0.8173, 0.03202, 0.8141, 0.0375, 0.8142, 0.03202, 0.8141, 0.03649, 0.8099, 0.0375, 0.8142, 0.04021, 0.8122, 0.04353, 0.8122, 0.04187, 0.8141, 0.04021, 0.8122, 0.04187, 0.807, 0.04353, 0.8122, 0.04187, 0.807, 0.04725, 0.8099, 0.04353, 0.8122, 0.06046, 0.7918, 0.05172, 0.8141, 0.04725, 0.8099, 0.06046, 0.7918, 0.07195, 0.8271, 0.05172, 0.8141, 0.07195, 0.8271, 0.05057, 0.8202, 0.05172, 0.8141, 0.07195, 0.8271, 0.04796, 0.8257, 0.05057, 0.8202, 0.07195, 0.8271, 0.04187, 0.849, 0.04796, 0.8257, 0.04187, 0.849, 0.04187, 0.8265, 0.04796, 0.8257, 0.04187, 0.849, 0.03578, 0.8257, 0.04187, 0.8265, 0.04187, 0.849, 0.01179, 0.8271, 0.03578, 0.8257, 0.01179, 0.8271, 0.03316, 0.8202, 0.03578, 0.8257, 0.04187, 0.807, 0.06046, 0.7918, 0.04725, 0.8099, 0.04187, 0.807, 0.02328, 0.7918, 0.06046, 0.7918, 0.01179, 0.8271, 0.03202, 0.8141, 0.03316, 0.8202, 0.01179, 0.8271, 0.02328, 0.7918, 0.03202, 0.8141, 0.02328, 0.7918, 0.03649, 0.8099, 0.03202, 0.8141, 0.133, 0.7918, 0.138, 0.7981, 0.1331, 0.8042, 0.1271, 0.7967, 0.1376, 0.8105, 0.1325, 0.8168, 0.1268, 0.8116, 0.1331, 0.8042, 0.138, 0.7981, 0.133, 0.7918, 0.147, 0.7918, 0.1454, 0.8004, 0.1454, 0.8004, 0.1523, 0.7972, 0.1525, 0.8111, 0.145, 0.8081, 0.1325, 0.8168, 0.1376, 0.8105, 0.145, 0.8081, 0.147, 0.817, 0.147, 0.817, 0.145, 0.8081, 0.1525, 0.8111, 0.1523, 0.7972, 0.1454, 0.8004, 0.147, 0.7918, 0.1271, 0.7967, 0.1331, 0.8042, 0.1268, 0.8116])
me_cube.materials.append(mat_material)
me_cube.use_remesh_preserve_volume = False
me_cube.use_remesh_preserve_attributes = False
me_cube.use_mirror_vertex_groups = False
me_cube.update()

# ---- objects
ob_cube = bpy.data.objects.new('Cube', me_cube)

# ---- transforms, parenting, visibility, modifiers, constraints
ob_cube.location = (0.0, 0.0, 0.0)
ob_cube.lock_rotations_4d = False
ob_cube.empty_display_type = 'ARROWS'
ob_cube.lineart.crease_threshold = 0.0
_m = ob_cube.modifiers.new('EdgeSplit', 'EDGE_SPLIT')
_m.split_angle = 0.4189

# ---- collection membership
col_collection_1.objects.link(ob_cube)

# ---- scene / render settings (as saved in the file)
scene.frame_start = 1; scene.frame_end = 250; scene.frame_set(1)
scene.render.engine = 'BLENDER_EEVEE_NEXT'
scene.render.resolution_percentage = 50
scene.render.dither_intensity = 0.0
scene.cycles.use_denoising = False
scene.cycles.samples = 10
scene.cycles.sampling_pattern = 'TABULATED_SOBOL'
scene.cycles.light_sampling_threshold = 0.0
scene.cycles.use_adaptive_sampling = False
scene.cycles.use_light_tree = False
scene.cycles.blur_glossy = 0.0
scene.cycles.pixel_filter_type = 'GAUSSIAN'
scene.cycles.sample_clamp_indirect = 0.0
scene.view_settings.view_transform = 'Standard'
bpy.context.view_layer.update()

# ---- added for rendering (the .blend has no active camera and no usable light): camera, sun
cam_auto = bpy.data.cameras.new('AutoCamera')
cam_auto.lens = 50.0
cam_auto.sensor_width = 36.0
cam_auto.clip_end = 1000.0
ob_auto_camera = bpy.data.objects.new('AutoCamera', cam_auto)
scene.collection.objects.link(ob_auto_camera)
ob_auto_camera.location = (1.7314, -2.07769, 2.05799)
ob_auto_camera.rotation_euler = (1.09748, -7.21219e-08, 0.694738)
scene.camera = ob_auto_camera
light_auto_sun = bpy.data.lights.new('AutoSun', 'SUN')
light_auto_sun.energy = 3.0
light_auto_sun.angle = 0.0523599
ob_auto_sun = bpy.data.objects.new('AutoSun', light_auto_sun)
scene.collection.objects.link(ob_auto_sun)
ob_auto_sun.rotation_euler = (0.872665, 0.174533, 0.523599)
bpy.context.view_layer.update()
